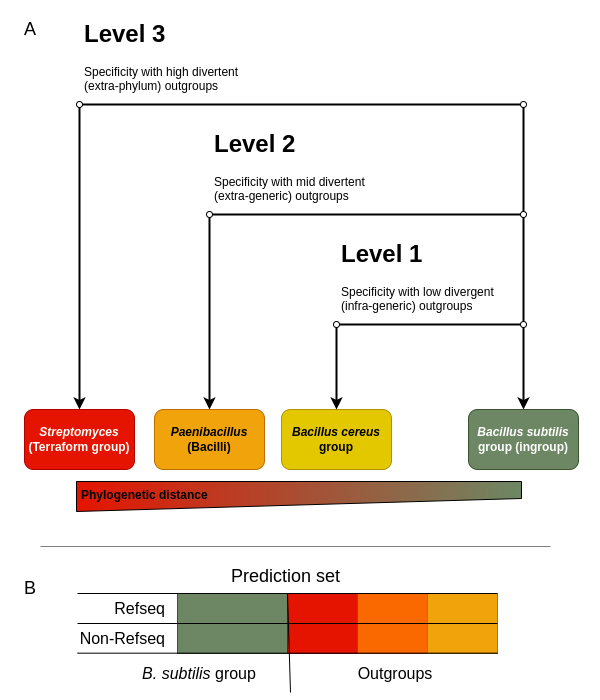

The diagram above was exported from draw.io. Its source (the exported page's mxGraphModel, read from the mxfile embedded in the PNG):
<mxGraphModel dx="1728" dy="756" grid="1" gridSize="10" guides="1" tooltips="1" connect="1" arrows="1" fold="1" page="1" pageScale="1" pageWidth="600" pageHeight="700" math="0" shadow="0">
  <root>
    <mxCell id="0" />
    <mxCell id="1" parent="0" />
    <mxCell id="eH2llV_tonc0OVVcTMWQ-1" value="&lt;b&gt;&lt;i&gt;Bacillus subtilis&lt;/i&gt; group (ingroup)&lt;/b&gt;" style="rounded=1;whiteSpace=wrap;html=1;fillColor=#6d8764;fontColor=#ffffff;strokeColor=#3A5431;" parent="1" vertex="1">
      <mxGeometry x="468" y="409" width="110" height="60" as="geometry" />
    </mxCell>
    <mxCell id="eH2llV_tonc0OVVcTMWQ-3" value="&lt;b&gt;&lt;i&gt;Bacillus cereus&lt;/i&gt; group&lt;/b&gt;" style="rounded=1;whiteSpace=wrap;html=1;fillColor=#e3c800;fontColor=#000000;strokeColor=#B09500;" parent="1" vertex="1">
      <mxGeometry x="281" y="409" width="110" height="60" as="geometry" />
    </mxCell>
    <mxCell id="eH2llV_tonc0OVVcTMWQ-8" style="rounded=0;orthogonalLoop=1;jettySize=auto;html=1;strokeWidth=2;flowAnimation=1;exitX=0.5;exitY=1;exitDx=0;exitDy=0;" parent="1" source="eH2llV_tonc0OVVcTMWQ-36" target="eH2llV_tonc0OVVcTMWQ-3" edge="1">
      <mxGeometry relative="1" as="geometry">
        <mxPoint x="336" y="364" as="sourcePoint" />
      </mxGeometry>
    </mxCell>
    <mxCell id="eH2llV_tonc0OVVcTMWQ-14" style="edgeStyle=orthogonalEdgeStyle;rounded=0;orthogonalLoop=1;jettySize=auto;html=1;strokeWidth=2;flowAnimation=1;endArrow=none;endFill=0;exitX=1;exitY=0.5;exitDx=0;exitDy=0;" parent="1" source="eH2llV_tonc0OVVcTMWQ-36" target="eH2llV_tonc0OVVcTMWQ-20" edge="1">
      <mxGeometry relative="1" as="geometry">
        <mxPoint x="397" y="324" as="sourcePoint" />
      </mxGeometry>
    </mxCell>
    <mxCell id="eH2llV_tonc0OVVcTMWQ-9" value="&lt;b&gt;&lt;i&gt;Paenibacillus&lt;/i&gt;&lt;br&gt;(Bacilli)&lt;/b&gt;" style="rounded=1;whiteSpace=wrap;html=1;fillColor=#f0a30a;fontColor=#000000;strokeColor=#BD7000;" parent="1" vertex="1">
      <mxGeometry x="154" y="409" width="110" height="60" as="geometry" />
    </mxCell>
    <mxCell id="eH2llV_tonc0OVVcTMWQ-11" style="edgeStyle=orthogonalEdgeStyle;rounded=0;orthogonalLoop=1;jettySize=auto;html=1;strokeWidth=2;flowAnimation=1;endArrow=none;endFill=0;exitX=1;exitY=0.5;exitDx=0;exitDy=0;" parent="1" source="eH2llV_tonc0OVVcTMWQ-33" target="eH2llV_tonc0OVVcTMWQ-19" edge="1">
      <mxGeometry relative="1" as="geometry">
        <mxPoint x="281.9999999999998" y="214" as="sourcePoint" />
      </mxGeometry>
    </mxCell>
    <mxCell id="eH2llV_tonc0OVVcTMWQ-12" style="edgeStyle=orthogonalEdgeStyle;rounded=0;orthogonalLoop=1;jettySize=auto;html=1;strokeWidth=2;flowAnimation=1;exitX=0.5;exitY=1;exitDx=0;exitDy=0;" parent="1" source="eH2llV_tonc0OVVcTMWQ-33" target="eH2llV_tonc0OVVcTMWQ-9" edge="1">
      <mxGeometry relative="1" as="geometry">
        <mxPoint x="208.99999999999977" y="274" as="sourcePoint" />
      </mxGeometry>
    </mxCell>
    <mxCell id="eH2llV_tonc0OVVcTMWQ-17" style="edgeStyle=orthogonalEdgeStyle;rounded=0;orthogonalLoop=1;jettySize=auto;html=1;strokeWidth=2;flowAnimation=1;exitX=0.5;exitY=1;exitDx=0;exitDy=0;" parent="1" source="eH2llV_tonc0OVVcTMWQ-31" target="eH2llV_tonc0OVVcTMWQ-16" edge="1">
      <mxGeometry relative="1" as="geometry">
        <mxPoint x="79" y="181" as="sourcePoint" />
      </mxGeometry>
    </mxCell>
    <mxCell id="eH2llV_tonc0OVVcTMWQ-18" style="edgeStyle=orthogonalEdgeStyle;rounded=0;orthogonalLoop=1;jettySize=auto;html=1;strokeWidth=2;flowAnimation=1;" parent="1" source="eH2llV_tonc0OVVcTMWQ-20" target="eH2llV_tonc0OVVcTMWQ-1" edge="1">
      <mxGeometry relative="1" as="geometry" />
    </mxCell>
    <mxCell id="eH2llV_tonc0OVVcTMWQ-16" value="&lt;b&gt;&lt;i&gt;Streptomyces&lt;/i&gt;&lt;br&gt;(Terraform group)&lt;br&gt;&lt;/b&gt;&lt;span style=&quot;&quot;&gt;&lt;/span&gt;" style="rounded=1;whiteSpace=wrap;html=1;fillColor=#e51400;fontColor=#ffffff;strokeColor=#B20000;" parent="1" vertex="1">
      <mxGeometry x="24" y="409" width="110" height="60" as="geometry" />
    </mxCell>
    <mxCell id="eH2llV_tonc0OVVcTMWQ-22" style="edgeStyle=orthogonalEdgeStyle;rounded=0;orthogonalLoop=1;jettySize=auto;html=1;strokeWidth=2;flowAnimation=1;endArrow=none;endFill=0;" parent="1" source="eH2llV_tonc0OVVcTMWQ-19" target="eH2llV_tonc0OVVcTMWQ-20" edge="1">
      <mxGeometry relative="1" as="geometry" />
    </mxCell>
    <mxCell id="eH2llV_tonc0OVVcTMWQ-19" value="" style="ellipse;whiteSpace=wrap;html=1;aspect=fixed;" parent="1" vertex="1">
      <mxGeometry x="520" y="211" width="6" height="6" as="geometry" />
    </mxCell>
    <mxCell id="eH2llV_tonc0OVVcTMWQ-21" value="" style="edgeStyle=orthogonalEdgeStyle;rounded=0;orthogonalLoop=1;jettySize=auto;html=1;strokeWidth=2;flowAnimation=1;endArrow=none;endFill=0;exitX=1;exitY=0.5;exitDx=0;exitDy=0;entryX=0;entryY=0.5;entryDx=0;entryDy=0;" parent="1" source="eH2llV_tonc0OVVcTMWQ-31" target="eH2llV_tonc0OVVcTMWQ-37" edge="1">
      <mxGeometry relative="1" as="geometry">
        <mxPoint x="157" y="121" as="sourcePoint" />
        <mxPoint x="472" y="389" as="targetPoint" />
      </mxGeometry>
    </mxCell>
    <mxCell id="eH2llV_tonc0OVVcTMWQ-20" value="" style="ellipse;whiteSpace=wrap;html=1;aspect=fixed;" parent="1" vertex="1">
      <mxGeometry x="520" y="321" width="6" height="6" as="geometry" />
    </mxCell>
    <mxCell id="eH2llV_tonc0OVVcTMWQ-25" value="" style="shape=manualInput;whiteSpace=wrap;html=1;dashed=0;size=13;rotation=-180;gradientColor=#6D8764;gradientDirection=west;fillColor=#E51400;" parent="1" vertex="1">
      <mxGeometry x="76" y="481" width="445" height="30" as="geometry" />
    </mxCell>
    <mxCell id="eH2llV_tonc0OVVcTMWQ-29" value="&lt;h1&gt;Level 3&lt;/h1&gt;&lt;p&gt;Specificity with high divertent (extra-phylum) outgroups&lt;br&gt;&lt;/p&gt;" style="text;html=1;strokeColor=none;fillColor=none;spacing=5;spacingTop=-20;whiteSpace=wrap;overflow=hidden;rounded=0;" parent="1" vertex="1">
      <mxGeometry x="79" y="14" width="190" height="90" as="geometry" />
    </mxCell>
    <mxCell id="eH2llV_tonc0OVVcTMWQ-31" value="" style="ellipse;whiteSpace=wrap;html=1;aspect=fixed;" parent="1" vertex="1">
      <mxGeometry x="76" y="101" width="6" height="6" as="geometry" />
    </mxCell>
    <mxCell id="eH2llV_tonc0OVVcTMWQ-32" value="&lt;h1&gt;Level 2&lt;/h1&gt;&lt;p&gt;Specificity with mid divertent (extra-generic) outgroups&lt;br&gt;&lt;/p&gt;" style="text;html=1;strokeColor=none;fillColor=none;spacing=5;spacingTop=-20;whiteSpace=wrap;overflow=hidden;rounded=0;" parent="1" vertex="1">
      <mxGeometry x="209" y="124" width="190" height="90" as="geometry" />
    </mxCell>
    <mxCell id="eH2llV_tonc0OVVcTMWQ-33" value="" style="ellipse;whiteSpace=wrap;html=1;aspect=fixed;" parent="1" vertex="1">
      <mxGeometry x="206" y="211" width="6" height="6" as="geometry" />
    </mxCell>
    <mxCell id="eH2llV_tonc0OVVcTMWQ-35" value="&lt;h1&gt;Level 1&lt;/h1&gt;&lt;p&gt;Specificity with low divergent (infra-generic) outgroups&lt;br&gt;&lt;/p&gt;" style="text;html=1;strokeColor=none;fillColor=none;spacing=5;spacingTop=-20;whiteSpace=wrap;overflow=hidden;rounded=0;" parent="1" vertex="1">
      <mxGeometry x="336" y="234" width="164" height="90" as="geometry" />
    </mxCell>
    <mxCell id="eH2llV_tonc0OVVcTMWQ-36" value="" style="ellipse;whiteSpace=wrap;html=1;aspect=fixed;" parent="1" vertex="1">
      <mxGeometry x="333" y="321" width="6" height="6" as="geometry" />
    </mxCell>
    <mxCell id="eH2llV_tonc0OVVcTMWQ-38" style="edgeStyle=orthogonalEdgeStyle;rounded=0;orthogonalLoop=1;jettySize=auto;html=1;entryX=0.5;entryY=0;entryDx=0;entryDy=0;strokeWidth=2;flowAnimation=1;endArrow=none;endFill=0;" parent="1" source="eH2llV_tonc0OVVcTMWQ-37" target="eH2llV_tonc0OVVcTMWQ-19" edge="1">
      <mxGeometry relative="1" as="geometry" />
    </mxCell>
    <mxCell id="eH2llV_tonc0OVVcTMWQ-37" value="" style="ellipse;whiteSpace=wrap;html=1;aspect=fixed;" parent="1" vertex="1">
      <mxGeometry x="520" y="101" width="6" height="6" as="geometry" />
    </mxCell>
    <mxCell id="eH2llV_tonc0OVVcTMWQ-39" value="&lt;b&gt;Phylogenetic distance&lt;/b&gt;" style="text;html=1;strokeColor=none;fillColor=none;align=left;verticalAlign=middle;whiteSpace=wrap;rounded=0;" parent="1" vertex="1">
      <mxGeometry x="79" y="480" width="168" height="30" as="geometry" />
    </mxCell>
    <mxCell id="eH2llV_tonc0OVVcTMWQ-41" value="&lt;font style=&quot;font-size: 18px;&quot;&gt;Prediction set&lt;/font&gt;" style="text;html=1;strokeColor=none;fillColor=none;align=left;verticalAlign=middle;whiteSpace=wrap;rounded=0;" parent="1" vertex="1">
      <mxGeometry x="229" y="561" width="140" height="30" as="geometry" />
    </mxCell>
    <mxCell id="eH2llV_tonc0OVVcTMWQ-46" value="" style="rounded=0;whiteSpace=wrap;html=1;fillColor=#6d8764;fontColor=#ffffff;strokeColor=#3A5431;" parent="1" vertex="1">
      <mxGeometry x="177" y="593" width="110" height="30" as="geometry" />
    </mxCell>
    <mxCell id="eH2llV_tonc0OVVcTMWQ-47" value="" style="rounded=0;whiteSpace=wrap;html=1;fillColor=#6d8764;fontColor=#ffffff;strokeColor=#3A5431;" parent="1" vertex="1">
      <mxGeometry x="177" y="623" width="110" height="30" as="geometry" />
    </mxCell>
    <mxCell id="eH2llV_tonc0OVVcTMWQ-52" value="" style="endArrow=none;html=1;rounded=0;strokeWidth=0.5;" parent="1" edge="1">
      <mxGeometry width="50" height="50" relative="1" as="geometry">
        <mxPoint x="40" y="546" as="sourcePoint" />
        <mxPoint x="550" y="546" as="targetPoint" />
      </mxGeometry>
    </mxCell>
    <mxCell id="BZCCK-kEVYSAEUnD6-Zv-1" value="&lt;span style=&quot;font-size: 18px;&quot;&gt;A&lt;/span&gt;" style="text;html=1;strokeColor=none;fillColor=none;align=center;verticalAlign=middle;whiteSpace=wrap;rounded=0;" vertex="1" parent="1">
      <mxGeometry y="14" width="60" height="30" as="geometry" />
    </mxCell>
    <mxCell id="BZCCK-kEVYSAEUnD6-Zv-2" value="&lt;span style=&quot;font-size: 18px;&quot;&gt;B&lt;/span&gt;" style="text;html=1;strokeColor=none;fillColor=none;align=center;verticalAlign=middle;whiteSpace=wrap;rounded=0;" vertex="1" parent="1">
      <mxGeometry y="573" width="60" height="30" as="geometry" />
    </mxCell>
    <mxCell id="BZCCK-kEVYSAEUnD6-Zv-3" value="&lt;font style=&quot;font-size: 16px;&quot;&gt;&lt;i&gt;B. subtilis&lt;/i&gt; group&lt;/font&gt;" style="text;html=1;strokeColor=none;fillColor=none;align=center;verticalAlign=middle;whiteSpace=wrap;rounded=0;" vertex="1" parent="1">
      <mxGeometry x="111" y="653" width="176" height="39" as="geometry" />
    </mxCell>
    <mxCell id="BZCCK-kEVYSAEUnD6-Zv-5" value="&lt;font style=&quot;font-size: 16px;&quot;&gt;Refseq&lt;/font&gt;" style="text;html=1;strokeColor=none;fillColor=none;align=right;verticalAlign=middle;whiteSpace=wrap;rounded=0;" vertex="1" parent="1">
      <mxGeometry x="77" y="593" width="90" height="30" as="geometry" />
    </mxCell>
    <mxCell id="BZCCK-kEVYSAEUnD6-Zv-6" value="&lt;font style=&quot;font-size: 16px;&quot;&gt;Non-Refseq&lt;/font&gt;" style="text;html=1;strokeColor=none;fillColor=none;align=right;verticalAlign=middle;whiteSpace=wrap;rounded=0;" vertex="1" parent="1">
      <mxGeometry x="77" y="623" width="90" height="30" as="geometry" />
    </mxCell>
    <mxCell id="BZCCK-kEVYSAEUnD6-Zv-12" value="" style="rounded=0;whiteSpace=wrap;html=1;fillColor=#e51400;fontColor=#ffffff;strokeColor=#B20000;" vertex="1" parent="1">
      <mxGeometry x="287" y="593" width="70" height="30" as="geometry" />
    </mxCell>
    <mxCell id="BZCCK-kEVYSAEUnD6-Zv-13" value="" style="rounded=0;whiteSpace=wrap;html=1;fillColor=#e51400;fontColor=#ffffff;strokeColor=#B20000;" vertex="1" parent="1">
      <mxGeometry x="287" y="623" width="70" height="30" as="geometry" />
    </mxCell>
    <mxCell id="BZCCK-kEVYSAEUnD6-Zv-18" value="" style="rounded=0;whiteSpace=wrap;html=1;fillColor=#fa6800;fontColor=#000000;strokeColor=#C73500;" vertex="1" parent="1">
      <mxGeometry x="357" y="623" width="70" height="30" as="geometry" />
    </mxCell>
    <mxCell id="BZCCK-kEVYSAEUnD6-Zv-19" value="" style="rounded=0;whiteSpace=wrap;html=1;fillColor=#fa6800;fontColor=#000000;strokeColor=#C73500;" vertex="1" parent="1">
      <mxGeometry x="357" y="593" width="70" height="30" as="geometry" />
    </mxCell>
    <mxCell id="BZCCK-kEVYSAEUnD6-Zv-20" value="" style="rounded=0;whiteSpace=wrap;html=1;fillColor=#f0a30a;fontColor=#000000;strokeColor=#BD7000;" vertex="1" parent="1">
      <mxGeometry x="427" y="623" width="70" height="30" as="geometry" />
    </mxCell>
    <mxCell id="BZCCK-kEVYSAEUnD6-Zv-21" value="" style="rounded=0;whiteSpace=wrap;html=1;fillColor=#f0a30a;fontColor=#000000;strokeColor=#BD7000;" vertex="1" parent="1">
      <mxGeometry x="427" y="593" width="70" height="30" as="geometry" />
    </mxCell>
    <mxCell id="BZCCK-kEVYSAEUnD6-Zv-4" value="&lt;font size=&quot;1&quot; style=&quot;&quot;&gt;&lt;span style=&quot;font-size: 16px;&quot;&gt;Outgroups&lt;/span&gt;&lt;/font&gt;" style="text;html=1;strokeColor=none;fillColor=none;align=center;verticalAlign=middle;whiteSpace=wrap;rounded=0;" vertex="1" parent="1">
      <mxGeometry x="290" y="653" width="210" height="39" as="geometry" />
    </mxCell>
    <mxCell id="BZCCK-kEVYSAEUnD6-Zv-22" value="" style="endArrow=none;html=1;rounded=0;entryX=1;entryY=0;entryDx=0;entryDy=0;exitX=0;exitY=1;exitDx=0;exitDy=0;" edge="1" parent="1" source="BZCCK-kEVYSAEUnD6-Zv-4" target="eH2llV_tonc0OVVcTMWQ-46">
      <mxGeometry width="50" height="50" relative="1" as="geometry">
        <mxPoint x="61" y="630" as="sourcePoint" />
        <mxPoint x="111" y="580" as="targetPoint" />
      </mxGeometry>
    </mxCell>
    <mxCell id="BZCCK-kEVYSAEUnD6-Zv-23" value="" style="endArrow=none;html=1;rounded=0;entryX=1;entryY=0;entryDx=0;entryDy=0;exitX=0;exitY=1;exitDx=0;exitDy=0;" edge="1" parent="1" source="BZCCK-kEVYSAEUnD6-Zv-5" target="BZCCK-kEVYSAEUnD6-Zv-20">
      <mxGeometry width="50" height="50" relative="1" as="geometry">
        <mxPoint x="297" y="719" as="sourcePoint" />
        <mxPoint x="297" y="603" as="targetPoint" />
      </mxGeometry>
    </mxCell>
    <mxCell id="BZCCK-kEVYSAEUnD6-Zv-24" value="" style="endArrow=none;html=1;rounded=0;entryX=1;entryY=0;entryDx=0;entryDy=0;exitX=0;exitY=1;exitDx=0;exitDy=0;" edge="1" parent="1">
      <mxGeometry width="50" height="50" relative="1" as="geometry">
        <mxPoint x="77" y="593" as="sourcePoint" />
        <mxPoint x="497" y="593" as="targetPoint" />
      </mxGeometry>
    </mxCell>
    <mxCell id="BZCCK-kEVYSAEUnD6-Zv-25" value="" style="endArrow=none;html=1;rounded=0;entryX=1;entryY=0;entryDx=0;entryDy=0;exitX=0;exitY=1;exitDx=0;exitDy=0;" edge="1" parent="1">
      <mxGeometry width="50" height="50" relative="1" as="geometry">
        <mxPoint x="77" y="652.67" as="sourcePoint" />
        <mxPoint x="497" y="652.67" as="targetPoint" />
      </mxGeometry>
    </mxCell>
  </root>
</mxGraphModel>